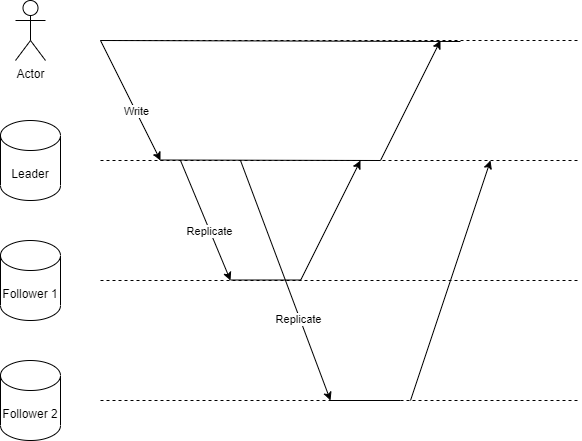

The diagram above was exported from draw.io. Its source (the exported page's mxGraphModel, read from the mxfile embedded in the PNG):
<mxGraphModel dx="780" dy="1055" grid="1" gridSize="10" guides="1" tooltips="1" connect="1" arrows="1" fold="1" page="1" pageScale="1" pageWidth="827" pageHeight="1169" math="0" shadow="0">
  <root>
    <mxCell id="0" />
    <mxCell id="1" parent="0" />
    <mxCell id="-U576kTy5t7z9qrXLVJS-2" value="" style="endArrow=none;dashed=1;html=1;" edge="1" parent="1">
      <mxGeometry width="50" height="50" relative="1" as="geometry">
        <mxPoint x="160" y="200" as="sourcePoint" />
        <mxPoint x="640" y="200" as="targetPoint" />
      </mxGeometry>
    </mxCell>
    <mxCell id="-U576kTy5t7z9qrXLVJS-3" value="" style="endArrow=none;dashed=1;html=1;" edge="1" parent="1">
      <mxGeometry width="50" height="50" relative="1" as="geometry">
        <mxPoint x="160" y="320" as="sourcePoint" />
        <mxPoint x="640" y="320" as="targetPoint" />
      </mxGeometry>
    </mxCell>
    <mxCell id="-U576kTy5t7z9qrXLVJS-4" value="" style="endArrow=none;dashed=1;html=1;" edge="1" parent="1">
      <mxGeometry width="50" height="50" relative="1" as="geometry">
        <mxPoint x="160" y="440" as="sourcePoint" />
        <mxPoint x="640" y="440" as="targetPoint" />
      </mxGeometry>
    </mxCell>
    <mxCell id="-U576kTy5t7z9qrXLVJS-5" value="" style="endArrow=none;dashed=1;html=1;" edge="1" parent="1">
      <mxGeometry width="50" height="50" relative="1" as="geometry">
        <mxPoint x="160" y="560" as="sourcePoint" />
        <mxPoint x="640" y="560" as="targetPoint" />
      </mxGeometry>
    </mxCell>
    <mxCell id="-U576kTy5t7z9qrXLVJS-6" value="Actor" style="shape=umlActor;verticalLabelPosition=bottom;verticalAlign=top;html=1;outlineConnect=0;" vertex="1" parent="1">
      <mxGeometry x="75" y="160" width="30" height="60" as="geometry" />
    </mxCell>
    <mxCell id="-U576kTy5t7z9qrXLVJS-7" value="Leader" style="shape=cylinder3;whiteSpace=wrap;html=1;boundedLbl=1;backgroundOutline=1;size=15;" vertex="1" parent="1">
      <mxGeometry x="60" y="280" width="60" height="80" as="geometry" />
    </mxCell>
    <mxCell id="-U576kTy5t7z9qrXLVJS-8" value="" style="endArrow=classic;html=1;" edge="1" parent="1">
      <mxGeometry width="50" height="50" relative="1" as="geometry">
        <mxPoint x="160" y="200" as="sourcePoint" />
        <mxPoint x="220" y="320" as="targetPoint" />
      </mxGeometry>
    </mxCell>
    <mxCell id="-U576kTy5t7z9qrXLVJS-9" value="Write" style="edgeLabel;html=1;align=center;verticalAlign=middle;resizable=0;points=[];" vertex="1" connectable="0" parent="-U576kTy5t7z9qrXLVJS-8">
      <mxGeometry x="0.4731" y="-1" relative="1" as="geometry">
        <mxPoint x="-7.97" y="-18.75" as="offset" />
      </mxGeometry>
    </mxCell>
    <mxCell id="-U576kTy5t7z9qrXLVJS-10" value="" style="endArrow=classic;html=1;" edge="1" parent="1">
      <mxGeometry width="50" height="50" relative="1" as="geometry">
        <mxPoint x="240" y="320" as="sourcePoint" />
        <mxPoint x="290" y="440" as="targetPoint" />
      </mxGeometry>
    </mxCell>
    <mxCell id="-U576kTy5t7z9qrXLVJS-11" value="Replicate" style="edgeLabel;html=1;align=center;verticalAlign=middle;resizable=0;points=[];" vertex="1" connectable="0" parent="-U576kTy5t7z9qrXLVJS-10">
      <mxGeometry x="0.4731" y="-1" relative="1" as="geometry">
        <mxPoint x="-7.97" y="-18.75" as="offset" />
      </mxGeometry>
    </mxCell>
    <mxCell id="-U576kTy5t7z9qrXLVJS-12" value="" style="endArrow=none;html=1;" edge="1" parent="1">
      <mxGeometry width="50" height="50" relative="1" as="geometry">
        <mxPoint x="220" y="319.5" as="sourcePoint" />
        <mxPoint x="440" y="320" as="targetPoint" />
      </mxGeometry>
    </mxCell>
    <mxCell id="-U576kTy5t7z9qrXLVJS-13" value="" style="endArrow=none;html=1;" edge="1" parent="1">
      <mxGeometry width="50" height="50" relative="1" as="geometry">
        <mxPoint x="290" y="439.5" as="sourcePoint" />
        <mxPoint x="360" y="439.5" as="targetPoint" />
      </mxGeometry>
    </mxCell>
    <mxCell id="-U576kTy5t7z9qrXLVJS-14" value="" style="endArrow=classic;html=1;" edge="1" parent="1">
      <mxGeometry width="50" height="50" relative="1" as="geometry">
        <mxPoint x="360" y="440" as="sourcePoint" />
        <mxPoint x="420" y="320" as="targetPoint" />
      </mxGeometry>
    </mxCell>
    <mxCell id="-U576kTy5t7z9qrXLVJS-15" value="Follower 1" style="shape=cylinder3;whiteSpace=wrap;html=1;boundedLbl=1;backgroundOutline=1;size=15;" vertex="1" parent="1">
      <mxGeometry x="60" y="400" width="60" height="80" as="geometry" />
    </mxCell>
    <mxCell id="-U576kTy5t7z9qrXLVJS-16" value="" style="endArrow=classic;html=1;" edge="1" parent="1">
      <mxGeometry width="50" height="50" relative="1" as="geometry">
        <mxPoint x="300" y="320" as="sourcePoint" />
        <mxPoint x="390" y="560" as="targetPoint" />
      </mxGeometry>
    </mxCell>
    <mxCell id="-U576kTy5t7z9qrXLVJS-17" value="Replicate" style="edgeLabel;html=1;align=center;verticalAlign=middle;resizable=0;points=[];" vertex="1" connectable="0" parent="-U576kTy5t7z9qrXLVJS-16">
      <mxGeometry x="0.4731" y="-1" relative="1" as="geometry">
        <mxPoint x="-7.97" y="-18.75" as="offset" />
      </mxGeometry>
    </mxCell>
    <mxCell id="-U576kTy5t7z9qrXLVJS-18" value="" style="endArrow=none;html=1;" edge="1" parent="1">
      <mxGeometry width="50" height="50" relative="1" as="geometry">
        <mxPoint x="390" y="560" as="sourcePoint" />
        <mxPoint x="460" y="560" as="targetPoint" />
      </mxGeometry>
    </mxCell>
    <mxCell id="-U576kTy5t7z9qrXLVJS-19" value="" style="endArrow=classic;html=1;" edge="1" parent="1">
      <mxGeometry width="50" height="50" relative="1" as="geometry">
        <mxPoint x="440" y="320" as="sourcePoint" />
        <mxPoint x="500" y="200" as="targetPoint" />
      </mxGeometry>
    </mxCell>
    <mxCell id="-U576kTy5t7z9qrXLVJS-20" value="" style="endArrow=none;html=1;" edge="1" parent="1">
      <mxGeometry width="50" height="50" relative="1" as="geometry">
        <mxPoint x="160" y="200" as="sourcePoint" />
        <mxPoint x="520" y="201" as="targetPoint" />
      </mxGeometry>
    </mxCell>
    <mxCell id="-U576kTy5t7z9qrXLVJS-21" value="Follower 2" style="shape=cylinder3;whiteSpace=wrap;html=1;boundedLbl=1;backgroundOutline=1;size=15;" vertex="1" parent="1">
      <mxGeometry x="60" y="520" width="60" height="80" as="geometry" />
    </mxCell>
    <mxCell id="-U576kTy5t7z9qrXLVJS-22" value="" style="endArrow=classic;html=1;" edge="1" parent="1">
      <mxGeometry width="50" height="50" relative="1" as="geometry">
        <mxPoint x="470" y="560" as="sourcePoint" />
        <mxPoint x="550" y="320" as="targetPoint" />
      </mxGeometry>
    </mxCell>
  </root>
</mxGraphModel>